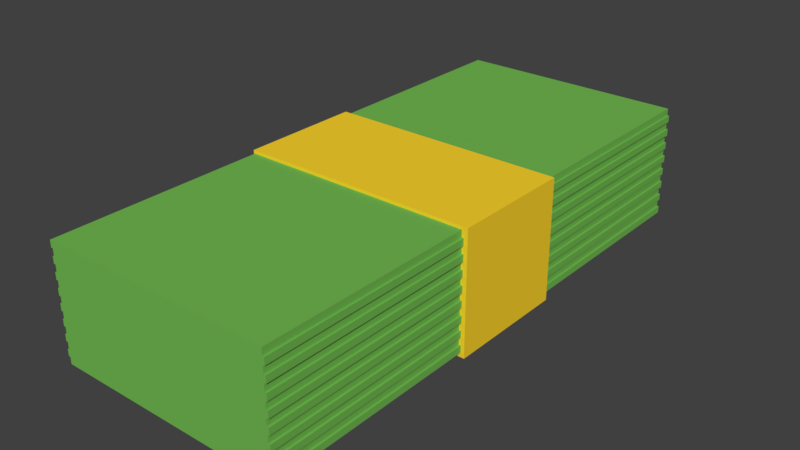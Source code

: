 # Source: dollarBills.blend  (saved by Blender 2.79.0; exported with 4.5.12 LTS)
import bpy
from mathutils import Matrix  # noqa: F401  (used for matrix-valued properties, if any)

bpy.ops.wm.read_factory_settings(use_empty=True)
scene = bpy.context.scene
scene.name = 'Scene'

# ---- collections
col_collection_1 = bpy.data.collections.new('Collection 1'); scene.collection.children.link(col_collection_1)

# ---- materials (node trees are filled in below, after node groups)
mat_material_002 = bpy.data.materials.new('Material.002')
mat_material_002.alpha_threshold = 0.0
mat_material_002.use_transparent_shadow = False
mat_material_002.diffuse_color = (1.0, 0.6732, 0.02677, 1.0)
mat_material_002.roughness = 0.5
mat_material_001 = bpy.data.materials.new('Material.001')
mat_material_001.alpha_threshold = 0.0
mat_material_001.use_transparent_shadow = False
mat_material_001.diffuse_color = (0.1739, 0.4969, 0.08617, 1.0)
mat_material_001.roughness = 0.5

# ---- material node trees

# ---- world
world_world = bpy.data.worlds.new('World'); scene.world = world_world
world_world.color = (0.05088, 0.05088, 0.05088)
world_world.use_sun_shadow = False
world_world.sun_shadow_jitter_overblur = 0.0
world_world.cycles.sampling_method = 'MANUAL'

# ---- meshes
me_cube_001 = bpy.data.meshes.new('Cube.001')
me_cube_001.from_pydata([(-1.0, -1.0, -1.0), (-1.0, -1.0, 1.0), (-1.0, 1.0, -1.0), (-1.0, 1.0, 1.0), (1.0, -1.0, -1.0), (1.0, -1.0, 1.0), (1.0, 1.0, -1.0), (1.0, 1.0, 1.0)], [], [(0, 1, 3, 2), (2, 3, 7, 6), (6, 7, 5, 4), (4, 5, 1, 0), (2, 6, 4, 0), (7, 3, 1, 5)])
me_cube_001.materials.append(mat_material_002)
me_cube_001.use_remesh_preserve_volume = False
me_cube_001.use_remesh_preserve_attributes = False
me_cube_001.use_mirror_vertex_groups = False
me_cube_001.update()
me_plane = bpy.data.meshes.new('Plane')
me_plane.from_pydata([(-0.5025, -0.5025, 0.01462), (0.5025, -0.5025, 0.01462), (-0.5025, 0.5025, 0.01462), (0.5025, 0.5025, 0.01462), (-0.5025, -0.5025, 0.04414), (0.5025, -0.5025, 0.04414), (-0.5025, 0.5025, 0.04414), (0.5025, 0.5025, 0.04414), (-0.511, -0.5025, 0.04468), (0.494, -0.5025, 0.04468), (-0.511, 0.5025, 0.04468), (0.494, 0.5025, 0.04468), (-0.511, -0.5025, 0.0742), (0.494, -0.5025, 0.0742), (-0.511, 0.5025, 0.0742), (0.494, 0.5025, 0.0742), (-0.5034, -0.5025, 0.07608), (0.5015, -0.5025, 0.07608), (-0.5034, 0.5025, 0.07608), (0.5015, 0.5025, 0.07608), (-0.5034, -0.5025, 0.1056), (0.5015, -0.5025, 0.1056), (-0.5034, 0.5025, 0.1056), (0.5015, 0.5025, 0.1056), (-0.5119, -0.5025, 0.1061), (0.493, -0.5025, 0.1061), (-0.5119, 0.5025, 0.1061), (0.493, 0.5025, 0.1061), (-0.5119, -0.5025, 0.1357), (0.493, -0.5025, 0.1357), (-0.5119, 0.5025, 0.1357), (0.493, 0.5025, 0.1357), (-0.5025, -0.5025, 0.1381), (0.5025, -0.5025, 0.1381), (-0.5025, 0.5025, 0.1381), (0.5025, 0.5025, 0.1381), (-0.5025, -0.5025, 0.1676), (0.5025, -0.5025, 0.1676), (-0.5025, 0.5025, 0.1676), (0.5025, 0.5025, 0.1676), (-0.511, -0.5025, 0.1682), (0.494, -0.5025, 0.1682), (-0.511, 0.5025, 0.1682), (0.494, 0.5025, 0.1682), (-0.511, -0.5025, 0.1977), (0.494, -0.5025, 0.1977), (-0.511, 0.5025, 0.1977), (0.494, 0.5025, 0.1977), (-0.5034, -0.5025, 0.1996), (0.5015, -0.5025, 0.1996), (-0.5034, 0.5025, 0.1996), (0.5015, 0.5025, 0.1996), (-0.5034, -0.5025, 0.2291), (0.5015, -0.5025, 0.2291), (-0.5034, 0.5025, 0.2291), (0.5015, 0.5025, 0.2291), (-0.5119, -0.5025, 0.2296), (0.493, -0.5025, 0.2296), (-0.5119, 0.5025, 0.2296), (0.493, 0.5025, 0.2296), (-0.5119, -0.5025, 0.2592), (0.493, -0.5025, 0.2592), (-0.5119, 0.5025, 0.2592), (0.493, 0.5025, 0.2592), (-0.5025, -0.5025, 0.2606), (0.5025, -0.5025, 0.2606), (-0.5025, 0.5025, 0.2606), (0.5025, 0.5025, 0.2606), (-0.5025, -0.5025, 0.2901), (0.5025, -0.5025, 0.2901), (-0.5025, 0.5025, 0.2901), (0.5025, 0.5025, 0.2901), (-0.511, -0.5025, 0.2906), (0.494, -0.5025, 0.2906), (-0.511, 0.5025, 0.2906), (0.494, 0.5025, 0.2906), (-0.511, -0.5025, 0.3202), (0.494, -0.5025, 0.3202), (-0.511, 0.5025, 0.3202), (0.494, 0.5025, 0.3202), (-0.5034, -0.5025, 0.322), (0.5015, -0.5025, 0.322), (-0.5034, 0.5025, 0.322), (0.5015, 0.5025, 0.322), (-0.5034, -0.5025, 0.3516), (0.5015, -0.5025, 0.3516), (-0.5034, 0.5025, 0.3516), (0.5015, 0.5025, 0.3516), (-0.5119, -0.5025, 0.3521), (0.493, -0.5025, 0.3521), (-0.5119, 0.5025, 0.3521), (0.493, 0.5025, 0.3521), (-0.5119, -0.5025, 0.3816), (0.493, -0.5025, 0.3816), (-0.5119, 0.5025, 0.3816), (0.493, 0.5025, 0.3816), (-0.5025, -0.5025, 0.3841), (0.5025, -0.5025, 0.3841), (-0.5025, 0.5025, 0.3841), (0.5025, 0.5025, 0.3841), (-0.5025, -0.5025, 0.4136), (0.5025, -0.5025, 0.4136), (-0.5025, 0.5025, 0.4136), (0.5025, 0.5025, 0.4136), (-0.511, -0.5025, 0.4141), (0.494, -0.5025, 0.4141), (-0.511, 0.5025, 0.4141), (0.494, 0.5025, 0.4141), (-0.511, -0.5025, 0.4437), (0.494, -0.5025, 0.4437), (-0.511, 0.5025, 0.4437), (0.494, 0.5025, 0.4437), (-0.5034, -0.5025, 0.4455), (0.5015, -0.5025, 0.4455), (-0.5034, 0.5025, 0.4455), (0.5015, 0.5025, 0.4455), (-0.5034, -0.5025, 0.4751), (0.5015, -0.5025, 0.4751), (-0.5034, 0.5025, 0.4751), (0.5015, 0.5025, 0.4751), (-0.5119, -0.5025, 0.4756), (0.493, -0.5025, 0.4756), (-0.5119, 0.5025, 0.4756), (0.493, 0.5025, 0.4756), (-0.5119, -0.5025, 0.5051), (0.493, -0.5025, 0.5051), (-0.5119, 0.5025, 0.5051), (0.493, 0.5025, 0.5051)], [], [(0, 2, 3, 1), (4, 5, 7, 6), (3, 2, 6, 7), (0, 1, 5, 4), (1, 3, 7, 5), (2, 0, 4, 6), (8, 10, 11, 9), (12, 13, 15, 14), (11, 10, 14, 15), (8, 9, 13, 12), (9, 11, 15, 13), (10, 8, 12, 14), (16, 18, 19, 17), (20, 21, 23, 22), (19, 18, 22, 23), (16, 17, 21, 20), (17, 19, 23, 21), (18, 16, 20, 22), (24, 26, 27, 25), (28, 29, 31, 30), (27, 26, 30, 31), (24, 25, 29, 28), (25, 27, 31, 29), (26, 24, 28, 30), (32, 34, 35, 33), (36, 37, 39, 38), (35, 34, 38, 39), (32, 33, 37, 36), (33, 35, 39, 37), (34, 32, 36, 38), (40, 42, 43, 41), (44, 45, 47, 46), (43, 42, 46, 47), (40, 41, 45, 44), (41, 43, 47, 45), (42, 40, 44, 46), (48, 50, 51, 49), (52, 53, 55, 54), (51, 50, 54, 55), (48, 49, 53, 52), (49, 51, 55, 53), (50, 48, 52, 54), (56, 58, 59, 57), (60, 61, 63, 62), (59, 58, 62, 63), (56, 57, 61, 60), (57, 59, 63, 61), (58, 56, 60, 62), (64, 66, 67, 65), (68, 69, 71, 70), (67, 66, 70, 71), (64, 65, 69, 68), (65, 67, 71, 69), (66, 64, 68, 70), (72, 74, 75, 73), (76, 77, 79, 78), (75, 74, 78, 79), (72, 73, 77, 76), (73, 75, 79, 77), (74, 72, 76, 78), (80, 82, 83, 81), (84, 85, 87, 86), (83, 82, 86, 87), (80, 81, 85, 84), (81, 83, 87, 85), (82, 80, 84, 86), (88, 90, 91, 89), (92, 93, 95, 94), (91, 90, 94, 95), (88, 89, 93, 92), (89, 91, 95, 93), (90, 88, 92, 94), (96, 98, 99, 97), (100, 101, 103, 102), (99, 98, 102, 103), (96, 97, 101, 100), (97, 99, 103, 101), (98, 96, 100, 102), (104, 106, 107, 105), (108, 109, 111, 110), (107, 106, 110, 111), (104, 105, 109, 108), (105, 107, 111, 109), (106, 104, 108, 110), (112, 114, 115, 113), (116, 117, 119, 118), (115, 114, 118, 119), (112, 113, 117, 116), (113, 115, 119, 117), (114, 112, 116, 118), (120, 122, 123, 121), (124, 125, 127, 126), (123, 122, 126, 127), (120, 121, 125, 124), (121, 123, 127, 125), (122, 120, 124, 126)])
me_plane.materials.append(mat_material_001)
me_plane.use_remesh_preserve_volume = False
me_plane.use_remesh_preserve_attributes = False
me_plane.use_mirror_vertex_groups = False
me_plane.update()

# ---- objects
ob_cube = bpy.data.objects.new('Cube', me_cube_001)
ob_plane = bpy.data.objects.new('Plane', me_plane)

# ---- transforms, parenting, visibility, modifiers, constraints
ob_cube.location = (0.0, 0.0, 0.2564)
ob_cube.scale = (0.5183, 0.2656, 0.2619)
ob_cube.lineart.crease_threshold = 0.0
ob_plane.location = (0.0, 0.0, 0.0)
ob_plane.scale = (1.0, 2.383, 1.0)
ob_plane.lineart.crease_threshold = 0.0

# ---- collection membership
col_collection_1.objects.link(ob_cube)
col_collection_1.objects.link(ob_plane)

# ---- scene / render settings (as saved in the file)
scene.frame_start = 1; scene.frame_end = 250; scene.frame_set(1)
scene.render.engine = 'BLENDER_EEVEE_NEXT'
scene.render.resolution_percentage = 50
scene.render.dither_intensity = 0.0
scene.cycles.use_denoising = False
scene.cycles.samples = 128
scene.cycles.sampling_pattern = 'TABULATED_SOBOL'
scene.cycles.use_adaptive_sampling = False
scene.cycles.use_light_tree = False
scene.cycles.blur_glossy = 0.0
scene.cycles.sample_clamp_indirect = 0.0
scene.view_settings.view_transform = 'Standard'
bpy.context.view_layer.update()

# ---- added for rendering (the .blend has no active camera and no usable light): camera, sun
cam_auto = bpy.data.cameras.new('AutoCamera')
cam_auto.lens = 50.0
cam_auto.sensor_width = 36.0
cam_auto.clip_end = 1000.0
ob_auto_camera = bpy.data.objects.new('AutoCamera', cam_auto)
scene.collection.objects.link(ob_auto_camera)
ob_auto_camera.location = (2.46257, -2.95508, 2.22647)
ob_auto_camera.rotation_euler = (1.09748, -7.21219e-08, 0.694738)
scene.camera = ob_auto_camera
light_auto_sun = bpy.data.lights.new('AutoSun', 'SUN')
light_auto_sun.energy = 3.0
light_auto_sun.angle = 0.0523599
ob_auto_sun = bpy.data.objects.new('AutoSun', light_auto_sun)
scene.collection.objects.link(ob_auto_sun)
ob_auto_sun.rotation_euler = (0.872665, 0.174533, 0.523599)
bpy.context.view_layer.update()
